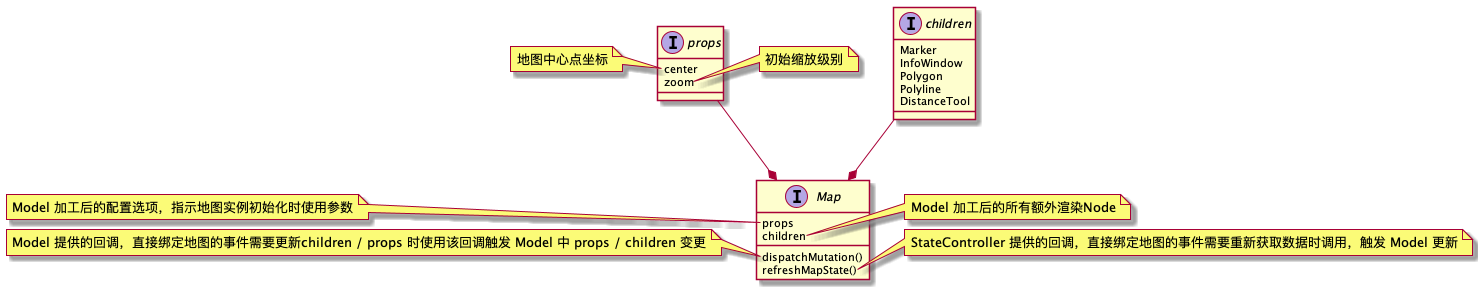

The diagram above was rendered by PlantUML. Its source (embedded in the PNG):
@startuml classDesign
interface Map {
  props
  children
  dispatchMutation()
  refreshMapState()
}
interface props {
  center
  zoom
}
interface children {
  Marker
  InfoWindow
  Polygon
  Polyline
  DistanceTool
}
props --* Map
children --* Map
note left of Map::props
  Model 加工后的配置选项，指示地图实例初始化时使用参数
end note
note right of Map::children
  Model 加工后的所有额外渲染Node
end note
note left of Map::dispatchMutation
  Model 提供的回调，直接绑定地图的事件需要更新children / props 时使用该回调触发 Model 中 props / children 变更
end note
note right of Map::refreshMapState
  StateController 提供的回调，直接绑定地图的事件需要重新获取数据时调用，触发 Model 更新
end note

note left of props::center
  地图中心点坐标
end note
note right of props::zoom
  初始缩放级别
end note
@enduml